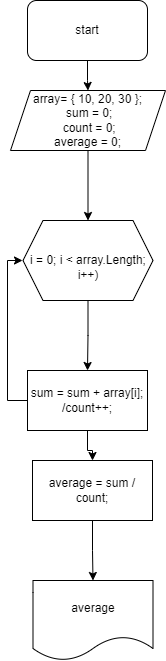

The diagram above was exported from draw.io. Its source (the exported page's mxGraphModel, read from the mxfile embedded in the PNG):
<mxGraphModel dx="868" dy="482" grid="1" gridSize="10" guides="1" tooltips="1" connect="1" arrows="1" fold="1" page="1" pageScale="1" pageWidth="850" pageHeight="1100" math="0" shadow="0">
  <root>
    <mxCell id="0" />
    <mxCell id="1" parent="0" />
    <mxCell id="Uy_Q_dTR-si2yK8HaPFR-7" style="edgeStyle=orthogonalEdgeStyle;rounded=0;orthogonalLoop=1;jettySize=auto;html=1;entryX=0.5;entryY=0;entryDx=0;entryDy=0;" edge="1" parent="1" source="Uy_Q_dTR-si2yK8HaPFR-1" target="Uy_Q_dTR-si2yK8HaPFR-4">
      <mxGeometry relative="1" as="geometry" />
    </mxCell>
    <mxCell id="Uy_Q_dTR-si2yK8HaPFR-1" value="start" style="rounded=1;whiteSpace=wrap;html=1;" vertex="1" parent="1">
      <mxGeometry x="365" y="20" width="120" height="60" as="geometry" />
    </mxCell>
    <mxCell id="Uy_Q_dTR-si2yK8HaPFR-10" style="edgeStyle=orthogonalEdgeStyle;rounded=0;orthogonalLoop=1;jettySize=auto;html=1;" edge="1" parent="1" source="Uy_Q_dTR-si2yK8HaPFR-2" target="Uy_Q_dTR-si2yK8HaPFR-3">
      <mxGeometry relative="1" as="geometry" />
    </mxCell>
    <mxCell id="Uy_Q_dTR-si2yK8HaPFR-2" value="&lt;br&gt;i = 0; i &amp;lt; array.Length; i++)" style="shape=hexagon;perimeter=hexagonPerimeter2;whiteSpace=wrap;html=1;fixedSize=1;" vertex="1" parent="1">
      <mxGeometry x="360.5" y="240" width="130" height="80" as="geometry" />
    </mxCell>
    <mxCell id="Uy_Q_dTR-si2yK8HaPFR-9" style="edgeStyle=orthogonalEdgeStyle;rounded=0;orthogonalLoop=1;jettySize=auto;html=1;" edge="1" parent="1" source="Uy_Q_dTR-si2yK8HaPFR-3">
      <mxGeometry relative="1" as="geometry">
        <mxPoint x="360" y="280" as="targetPoint" />
        <Array as="points">
          <mxPoint x="345" y="420" />
          <mxPoint x="345" y="280" />
        </Array>
      </mxGeometry>
    </mxCell>
    <mxCell id="Uy_Q_dTR-si2yK8HaPFR-11" style="edgeStyle=orthogonalEdgeStyle;rounded=0;orthogonalLoop=1;jettySize=auto;html=1;entryX=0.5;entryY=0;entryDx=0;entryDy=0;" edge="1" parent="1" source="Uy_Q_dTR-si2yK8HaPFR-3" target="Uy_Q_dTR-si2yK8HaPFR-5">
      <mxGeometry relative="1" as="geometry" />
    </mxCell>
    <mxCell id="Uy_Q_dTR-si2yK8HaPFR-3" value="&lt;div&gt;sum = sum + array[i];&lt;/div&gt;&lt;div&gt;/count++;&lt;/div&gt;" style="rounded=0;whiteSpace=wrap;html=1;" vertex="1" parent="1">
      <mxGeometry x="365" y="390" width="120" height="60" as="geometry" />
    </mxCell>
    <mxCell id="Uy_Q_dTR-si2yK8HaPFR-6" value="" style="edgeStyle=orthogonalEdgeStyle;rounded=0;orthogonalLoop=1;jettySize=auto;html=1;" edge="1" parent="1" source="Uy_Q_dTR-si2yK8HaPFR-4" target="Uy_Q_dTR-si2yK8HaPFR-2">
      <mxGeometry relative="1" as="geometry" />
    </mxCell>
    <mxCell id="Uy_Q_dTR-si2yK8HaPFR-4" value="&lt;div&gt;array= { 10, 20, 30 };&lt;/div&gt;&lt;div&gt;&amp;nbsp;sum = 0;&lt;/div&gt;&lt;div&gt;&amp;nbsp;count = 0;&lt;/div&gt;&lt;div&gt;average = 0;&lt;/div&gt;" style="shape=parallelogram;perimeter=parallelogramPerimeter;whiteSpace=wrap;html=1;fixedSize=1;" vertex="1" parent="1">
      <mxGeometry x="348" y="110" width="155" height="60" as="geometry" />
    </mxCell>
    <mxCell id="Uy_Q_dTR-si2yK8HaPFR-15" style="edgeStyle=orthogonalEdgeStyle;rounded=0;orthogonalLoop=1;jettySize=auto;html=1;entryX=0.5;entryY=0;entryDx=0;entryDy=0;" edge="1" parent="1" source="Uy_Q_dTR-si2yK8HaPFR-5" target="Uy_Q_dTR-si2yK8HaPFR-12">
      <mxGeometry relative="1" as="geometry" />
    </mxCell>
    <mxCell id="Uy_Q_dTR-si2yK8HaPFR-5" value="average = sum / count;" style="rounded=0;whiteSpace=wrap;html=1;" vertex="1" parent="1">
      <mxGeometry x="370" y="480" width="120" height="60" as="geometry" />
    </mxCell>
    <mxCell id="Uy_Q_dTR-si2yK8HaPFR-12" value="average" style="shape=document;whiteSpace=wrap;html=1;boundedLbl=1;" vertex="1" parent="1">
      <mxGeometry x="370.5" y="600" width="120" height="80" as="geometry" />
    </mxCell>
  </root>
</mxGraphModel>